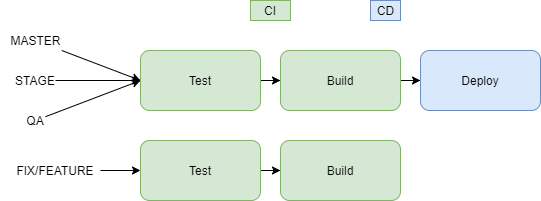

The diagram above was exported from draw.io. Its source (the exported page's mxGraphModel, read from the mxfile embedded in the PNG):
<mxGraphModel dx="1422" dy="772" grid="1" gridSize="10" guides="1" tooltips="1" connect="1" arrows="1" fold="1" page="1" pageScale="1" pageWidth="827" pageHeight="1169" math="0" shadow="0">
  <root>
    <mxCell id="0" />
    <mxCell id="1" parent="0" />
    <mxCell id="EE7w5Q0RLbOexwO1QrxD-4" style="edgeStyle=orthogonalEdgeStyle;rounded=0;orthogonalLoop=1;jettySize=auto;html=1;" edge="1" parent="1" source="EE7w5Q0RLbOexwO1QrxD-1" target="EE7w5Q0RLbOexwO1QrxD-2">
      <mxGeometry relative="1" as="geometry" />
    </mxCell>
    <mxCell id="EE7w5Q0RLbOexwO1QrxD-1" value="Test" style="rounded=1;whiteSpace=wrap;html=1;fillColor=#d5e8d4;strokeColor=#82b366;" vertex="1" parent="1">
      <mxGeometry x="200" y="290" width="120" height="60" as="geometry" />
    </mxCell>
    <mxCell id="EE7w5Q0RLbOexwO1QrxD-5" style="edgeStyle=orthogonalEdgeStyle;rounded=0;orthogonalLoop=1;jettySize=auto;html=1;" edge="1" parent="1" source="EE7w5Q0RLbOexwO1QrxD-2" target="EE7w5Q0RLbOexwO1QrxD-3">
      <mxGeometry relative="1" as="geometry" />
    </mxCell>
    <mxCell id="EE7w5Q0RLbOexwO1QrxD-2" value="Build" style="rounded=1;whiteSpace=wrap;html=1;fillColor=#d5e8d4;strokeColor=#82b366;" vertex="1" parent="1">
      <mxGeometry x="340" y="290" width="120" height="60" as="geometry" />
    </mxCell>
    <mxCell id="EE7w5Q0RLbOexwO1QrxD-3" value="Deploy" style="rounded=1;whiteSpace=wrap;html=1;fillColor=#dae8fc;strokeColor=#6c8ebf;" vertex="1" parent="1">
      <mxGeometry x="480" y="290" width="120" height="60" as="geometry" />
    </mxCell>
    <mxCell id="EE7w5Q0RLbOexwO1QrxD-6" style="edgeStyle=orthogonalEdgeStyle;rounded=0;orthogonalLoop=1;jettySize=auto;html=1;" edge="1" parent="1" source="EE7w5Q0RLbOexwO1QrxD-7" target="EE7w5Q0RLbOexwO1QrxD-8">
      <mxGeometry relative="1" as="geometry" />
    </mxCell>
    <mxCell id="EE7w5Q0RLbOexwO1QrxD-7" value="Test" style="rounded=1;whiteSpace=wrap;html=1;fillColor=#d5e8d4;strokeColor=#82b366;" vertex="1" parent="1">
      <mxGeometry x="200" y="380" width="120" height="60" as="geometry" />
    </mxCell>
    <mxCell id="EE7w5Q0RLbOexwO1QrxD-8" value="Build" style="rounded=1;whiteSpace=wrap;html=1;fillColor=#d5e8d4;strokeColor=#82b366;" vertex="1" parent="1">
      <mxGeometry x="340" y="380" width="120" height="60" as="geometry" />
    </mxCell>
    <mxCell id="EE7w5Q0RLbOexwO1QrxD-12" style="rounded=0;orthogonalLoop=1;jettySize=auto;html=1;entryX=0;entryY=0.5;entryDx=0;entryDy=0;" edge="1" parent="1" source="EE7w5Q0RLbOexwO1QrxD-11" target="EE7w5Q0RLbOexwO1QrxD-1">
      <mxGeometry relative="1" as="geometry" />
    </mxCell>
    <mxCell id="EE7w5Q0RLbOexwO1QrxD-11" value="STAGE" style="text;html=1;strokeColor=none;fillColor=none;align=center;verticalAlign=middle;whiteSpace=wrap;rounded=0;" vertex="1" parent="1">
      <mxGeometry x="75" y="310" width="40" height="20" as="geometry" />
    </mxCell>
    <mxCell id="EE7w5Q0RLbOexwO1QrxD-17" style="edgeStyle=none;rounded=0;orthogonalLoop=1;jettySize=auto;html=1;entryX=0;entryY=0.5;entryDx=0;entryDy=0;" edge="1" parent="1" source="EE7w5Q0RLbOexwO1QrxD-16" target="EE7w5Q0RLbOexwO1QrxD-1">
      <mxGeometry relative="1" as="geometry" />
    </mxCell>
    <mxCell id="EE7w5Q0RLbOexwO1QrxD-16" value="MASTER" style="text;html=1;align=center;verticalAlign=middle;resizable=0;points=[];autosize=1;" vertex="1" parent="1">
      <mxGeometry x="60" y="270" width="70" height="20" as="geometry" />
    </mxCell>
    <mxCell id="EE7w5Q0RLbOexwO1QrxD-19" style="edgeStyle=none;rounded=0;orthogonalLoop=1;jettySize=auto;html=1;entryX=0;entryY=0.5;entryDx=0;entryDy=0;" edge="1" parent="1" source="EE7w5Q0RLbOexwO1QrxD-18" target="EE7w5Q0RLbOexwO1QrxD-1">
      <mxGeometry relative="1" as="geometry" />
    </mxCell>
    <mxCell id="EE7w5Q0RLbOexwO1QrxD-18" value="QA" style="text;html=1;strokeColor=none;fillColor=none;align=center;verticalAlign=middle;whiteSpace=wrap;rounded=0;" vertex="1" parent="1">
      <mxGeometry x="85" y="350" width="20" height="20" as="geometry" />
    </mxCell>
    <mxCell id="EE7w5Q0RLbOexwO1QrxD-22" style="edgeStyle=none;rounded=0;orthogonalLoop=1;jettySize=auto;html=1;entryX=0;entryY=0.5;entryDx=0;entryDy=0;" edge="1" parent="1" source="EE7w5Q0RLbOexwO1QrxD-20" target="EE7w5Q0RLbOexwO1QrxD-7">
      <mxGeometry relative="1" as="geometry" />
    </mxCell>
    <mxCell id="EE7w5Q0RLbOexwO1QrxD-20" value="FIX/FEATURE" style="text;html=1;strokeColor=none;fillColor=none;align=center;verticalAlign=middle;whiteSpace=wrap;rounded=0;" vertex="1" parent="1">
      <mxGeometry x="70" y="400" width="90" height="20" as="geometry" />
    </mxCell>
    <mxCell id="EE7w5Q0RLbOexwO1QrxD-24" value="CI" style="text;html=1;strokeColor=#82b366;fillColor=#d5e8d4;align=center;verticalAlign=middle;whiteSpace=wrap;rounded=0;" vertex="1" parent="1">
      <mxGeometry x="310" y="240" width="40" height="20" as="geometry" />
    </mxCell>
    <mxCell id="EE7w5Q0RLbOexwO1QrxD-25" value="CD" style="text;html=1;align=center;verticalAlign=middle;resizable=0;points=[];autosize=1;fillColor=#dae8fc;strokeColor=#6c8ebf;" vertex="1" parent="1">
      <mxGeometry x="430" y="240" width="30" height="20" as="geometry" />
    </mxCell>
  </root>
</mxGraphModel>